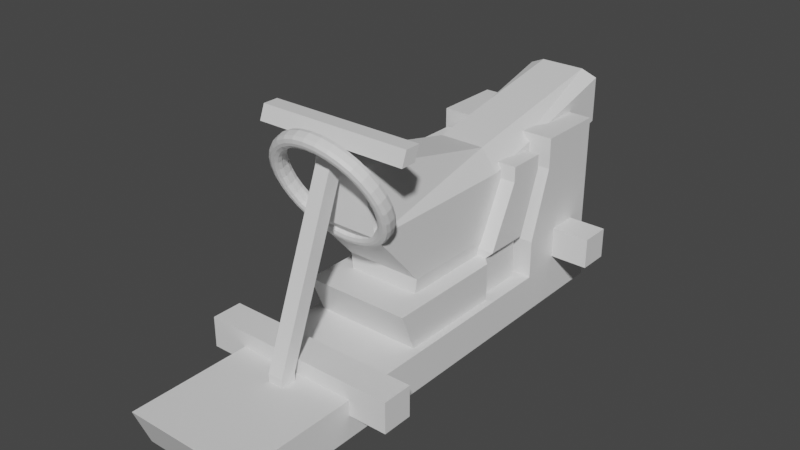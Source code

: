 # Source: bike.blend  (saved by Blender 3.5.10; exported with 4.5.12 LTS)
import bpy
from mathutils import Matrix  # noqa: F401  (used for matrix-valued properties, if any)

bpy.ops.wm.read_factory_settings(use_empty=True)
scene = bpy.context.scene
scene.name = 'Scene'

# ---- materials (node trees are filled in below, after node groups)
mat_dev_kart = bpy.data.materials.new('dev_kart')
mat_dev_kart.use_transparent_shadow = False

# ---- node groups
ng_auto_smooth = bpy.data.node_groups.new('Auto Smooth', 'GeometryNodeTree')
_s = ng_auto_smooth.interface.new_socket(name='Geometry', in_out='OUTPUT', socket_type='NodeSocketGeometry')
_s = ng_auto_smooth.interface.new_socket(name='Geometry', in_out='INPUT', socket_type='NodeSocketGeometry')
_s = ng_auto_smooth.interface.new_socket(name='Angle', in_out='INPUT', socket_type='NodeSocketFloat')
_s.subtype = 'ANGLE'
_s.min_value = 0.0
_s.max_value = 3.142
ng_auto_smooth.is_modifier = True
_N = ng_auto_smooth.nodes; _L = ng_auto_smooth.links
n0 = _N.new('NodeGroupOutput'); n0.name = 'Group Output'; n0.location = (480, -100)
n1 = _N.new('NodeGroupInput'); n1.name = 'Group Input'; n1.location = (-420, -300)
n2 = _N.new('NodeGroupInput'); n2.name = 'Group Input.001'; n2.location = (-60, -100)
n3 = _N.new('GeometryNodeSetShadeSmooth'); n3.name = 'Set Shade Smooth'; n3.location = (120, -100)
n3.domain = 'EDGE'
n4 = _N.new('GeometryNodeSetShadeSmooth'); n4.name = 'Set Shade Smooth.001'; n4.location = (300, -100)
n5 = _N.new('GeometryNodeInputMeshEdgeAngle'); n5.name = 'Edge Angle'; n5.location = (-420, -220)
n6 = _N.new('GeometryNodeInputEdgeSmooth'); n6.name = 'Is Edge Smooth'; n6.location = (-60, -160)
n7 = _N.new('GeometryNodeInputShadeSmooth'); n7.name = 'Is Face Smooth'; n7.location = (-240, -340)
n8 = _N.new('FunctionNodeBooleanMath'); n8.name = 'Boolean Math'; n8.location = (-60, -220)
n9 = _N.new('FunctionNodeCompare'); n9.name = 'Compare'; n9.location = (-240, -180)
n9.operation = 'LESS_EQUAL'
_L.new(n5.outputs[0], n9.inputs[0])
_L.new(n4.outputs[0], n0.inputs[0])
_L.new(n1.outputs[1], n9.inputs[1])
_L.new(n9.outputs[0], n8.inputs[0])
_L.new(n7.outputs[0], n8.inputs[1])
_L.new(n2.outputs[0], n3.inputs[0])
_L.new(n6.outputs[0], n3.inputs[1])
_L.new(n3.outputs[0], n4.inputs[0])
_L.new(n8.outputs[0], n3.inputs[2])
n0.is_active_output = True

# ---- material node trees
mat_dev_kart.use_nodes = True; mat_dev_kart.node_tree.nodes.clear()
_N = mat_dev_kart.node_tree.nodes; _L = mat_dev_kart.node_tree.links
n0 = _N.new('ShaderNodeBsdfPrincipled'); n0.name = 'Principled BSDF'; n0.location = (10, 300)
n0.distribution = 'GGX'
n0.subsurface_method = 'BURLEY'
n0.inputs[3].default_value = 1.45
n0.inputs[27].default_value = (0.0, 0.0, 0.0, 1.0)
n0.inputs[28].default_value = 1.0
n1 = _N.new('ShaderNodeOutputMaterial'); n1.name = 'Material Output'; n1.location = (300, 300)
_L.new(n0.outputs[0], n1.inputs[0])
n1.is_active_output = True

# ---- world
world_world = bpy.data.worlds.new('World'); scene.world = world_world
world_world.use_nodes = True; world_world.node_tree.nodes.clear()
_N = world_world.node_tree.nodes; _L = world_world.node_tree.links
n0 = _N.new('ShaderNodeOutputWorld'); n0.name = 'World Output'; n0.location = (300, 300)
n1 = _N.new('ShaderNodeBackground'); n1.name = 'Background'; n1.location = (10, 300)
n1.inputs[0].default_value = (0.05088, 0.05088, 0.05088, 1.0)
_L.new(n1.outputs[0], n0.inputs[0])
n0.is_active_output = True
world_world.color = (0.05088, 0.05088, 0.05088)
world_world.use_sun_shadow = False
world_world.sun_shadow_jitter_overblur = 0.0

# ---- meshes
me_mesh_kart_hull = bpy.data.meshes.new('mesh_kart_hull')
me_mesh_kart_hull.from_pydata([(-8.0, -41.0, -5.0), (-8.0, -43.0, 0.0), (-8.0, 20.0, -5.0), (-8.0, 20.0, 0.0), (8.0, -41.0, -5.0), (8.0, -43.0, 0.0), (8.0, 20.0, -5.0), (8.0, 20.0, 0.0), (-13.0, -27.0, -2.0), (-13.0, -27.0, 2.0), (-13.0, -23.0, -2.0), (-13.0, -23.0, 2.0), (13.0, -27.0, -2.0), (13.0, -27.0, 2.0), (13.0, -23.0, -2.0), (13.0, -23.0, 2.0), (-13.0, 12.0, 1.0), (-13.0, 12.0, 5.0), (-13.0, 16.0, 1.0), (-13.0, 16.0, 5.0), (13.0, 12.0, 1.0), (13.0, 12.0, 5.0), (13.0, 16.0, 1.0), (13.0, 16.0, 5.0), (-8.0, 19.0, 0.0), (-8.0, 19.0, 5.0), (8.0, 19.0, 0.0), (8.0, 19.0, 5.0), (-8.0, 7.0, 5.0), (-8.0, 7.0, 0.0), (8.0, 7.0, 0.0), (8.0, 7.0, 5.0), (-8.0, 19.0, 14.0), (8.0, 19.0, 14.0), (-8.0, 10.0, 14.0), (8.0, 10.0, 14.0), (-8.0, 19.0, 18.0), (8.0, 19.0, 18.0), (-8.0, 10.0, 18.0), (8.0, 10.0, 18.0), (2.126e-07, -18.08, 12.67), (2.279e-07, -17.28, 12.38), (2.237e-07, -17.74, 12.36), (-1.561, -17.35, 12.52), (-1.443, -18.14, 12.8), (-1.526, -17.8, 12.5), (-3.061, -17.54, 12.93), (-2.831, -18.32, 13.18), (-2.994, -17.99, 12.9), (-4.445, -17.85, 13.6), (-4.11, -18.61, 13.8), (-4.346, -18.3, 13.56), (-5.657, -18.27, 14.5), (-5.231, -19.0, 14.64), (-5.532, -18.71, 14.44), (-6.652, -18.78, 15.6), (-6.15, -19.47, 15.65), (-6.505, -19.21, 15.51), (-7.391, -19.37, 16.86), (-6.834, -20.01, 16.81), (-7.228, -19.78, 16.74), (-7.846, -20.0, 18.22), (-7.255, -20.6, 18.07), (-7.673, -20.4, 18.07), (-8.0, -20.66, 19.63), (-7.397, -21.21, 19.38), (-7.823, -21.05, 19.45), (-7.846, -21.32, 21.05), (-7.255, -21.82, 20.69), (-7.673, -21.69, 20.83), (-7.391, -21.96, 22.41), (-6.834, -22.4, 21.94), (-7.228, -22.31, 22.17), (-6.652, -22.54, 23.66), (-6.15, -22.94, 23.1), (-6.505, -22.88, 23.39), (-5.657, -23.05, 24.76), (-5.231, -23.42, 24.12), (-5.532, -23.38, 24.47), (-4.445, -23.47, 25.66), (-4.11, -23.81, 24.95), (-4.346, -23.8, 25.35), (-3.061, -23.79, 26.33), (-2.831, -24.09, 25.57), (-2.994, -24.1, 26.0), (-1.561, -23.98, 26.74), (-1.443, -24.27, 25.95), (-1.526, -24.29, 26.41), (9.272e-07, -24.04, 26.88), (8.593e-07, -24.33, 26.08), (9.068e-07, -24.35, 26.54), (1.561, -23.98, 26.74), (1.443, -24.27, 25.95), (1.526, -24.29, 26.41), (3.061, -23.79, 26.33), (2.831, -24.09, 25.57), (2.994, -24.1, 26.0), (4.445, -23.47, 25.66), (4.11, -23.81, 24.95), (4.346, -23.8, 25.35), (5.657, -23.05, 24.76), (5.231, -23.42, 24.12), (5.532, -23.38, 24.47), (6.652, -22.54, 23.66), (6.15, -22.94, 23.1), (6.505, -22.88, 23.39), (7.391, -21.96, 22.41), (6.834, -22.4, 21.94), (7.228, -22.31, 22.17), (7.846, -21.32, 21.05), (7.255, -21.82, 20.69), (7.673, -21.69, 20.83), (8.0, -20.66, 19.63), (7.397, -21.21, 19.38), (7.823, -21.05, 19.45), (7.846, -20.0, 18.22), (7.255, -20.6, 18.07), (7.673, -20.4, 18.07), (7.391, -19.37, 16.86), (6.834, -20.01, 16.81), (7.228, -19.78, 16.74), (6.652, -18.78, 15.6), (6.15, -19.47, 15.65), (6.505, -19.21, 15.51), (5.657, -18.27, 14.5), (5.231, -19.0, 14.64), (5.532, -18.71, 14.44), (4.445, -17.85, 13.6), (4.11, -18.61, 13.8), (4.346, -18.3, 13.56), (3.061, -17.54, 12.93), (2.831, -18.32, 13.18), (2.994, -17.99, 12.9), (1.561, -17.35, 12.52), (1.443, -18.14, 12.8), (1.526, -17.8, 12.5), (1.874e-07, -17.96, 13.83), (2.027e-07, -18.25, 13.03), (1.92e-07, -18.27, 13.49), (-1.366, -18.3, 13.15), (-1.249, -18.01, 13.94), (-1.283, -18.32, 13.61), (-2.68, -18.47, 13.51), (-2.449, -18.16, 14.27), (-2.517, -18.48, 13.94), (-3.891, -18.75, 14.1), (-3.556, -18.41, 14.81), (-3.654, -18.74, 14.5), (-4.952, -19.11, 14.89), (-4.525, -18.75, 15.53), (-4.65, -19.08, 15.24), (-5.823, -19.56, 15.85), (-5.321, -19.16, 16.41), (-5.468, -19.5, 16.14), (-6.47, -20.07, 16.95), (-5.913, -19.63, 17.41), (-6.076, -19.98, 17.17), (-6.868, -20.63, 18.14), (-6.277, -20.13, 18.5), (-6.45, -20.5, 18.29), (-7.003, -21.21, 19.38), (-6.4, -20.66, 19.63), (-6.577, -21.05, 19.45), (-6.868, -21.78, 20.62), (-6.277, -21.19, 20.76), (-6.45, -21.59, 20.61), (-6.47, -22.34, 21.81), (-5.913, -21.7, 21.85), (-6.076, -22.11, 21.73), (-5.823, -22.85, 22.9), (-5.321, -22.17, 22.85), (-5.468, -22.59, 22.76), (-4.952, -23.3, 23.87), (-4.525, -22.58, 23.73), (-4.65, -23.01, 23.67), (-3.891, -23.67, 24.65), (-3.556, -22.91, 24.45), (-3.654, -23.36, 24.41), (-2.68, -23.94, 25.24), (-2.449, -23.16, 24.99), (-2.517, -23.61, 24.96), (-1.366, -24.11, 25.6), (-1.249, -23.32, 25.32), (-1.283, -23.77, 25.3), (8.149e-07, -24.17, 25.72), (7.47e-07, -23.37, 25.43), (7.671e-07, -23.83, 25.41), (1.366, -24.11, 25.6), (1.249, -23.32, 25.32), (1.283, -23.77, 25.3), (2.68, -23.94, 25.24), (2.449, -23.16, 24.99), (2.517, -23.61, 24.96), (3.891, -23.67, 24.65), (3.556, -22.91, 24.45), (3.654, -23.36, 24.41), (4.952, -23.3, 23.87), (4.525, -22.58, 23.73), (4.65, -23.01, 23.67), (5.823, -22.85, 22.9), (5.321, -22.17, 22.85), (5.468, -22.59, 22.76), (6.47, -22.34, 21.81), (5.913, -21.7, 21.85), (6.076, -22.11, 21.73), (6.868, -21.78, 20.62), (6.277, -21.19, 20.76), (6.45, -21.59, 20.61), (7.003, -21.21, 19.38), (6.4, -20.66, 19.63), (6.577, -21.05, 19.45), (6.868, -20.63, 18.14), (6.277, -20.13, 18.5), (6.45, -20.5, 18.29), (6.47, -20.07, 16.95), (5.913, -19.63, 17.41), (6.076, -19.98, 17.17), (5.823, -19.56, 15.85), (5.321, -19.16, 16.41), (5.468, -19.5, 16.14), (4.952, -19.11, 14.89), (4.525, -18.75, 15.53), (4.65, -19.08, 15.24), (3.891, -18.75, 14.1), (3.556, -18.41, 14.81), (3.654, -18.74, 14.5), (2.68, -18.47, 13.51), (2.449, -18.16, 14.27), (2.517, -18.48, 13.94), (1.366, -18.3, 13.15), (1.249, -18.01, 13.94), (1.283, -18.32, 13.61), (2.279e-07, -16.56, 12.72), (2.126e-07, -16.27, 13.52), (2.237e-07, -16.25, 13.06), (-1.443, -16.33, 13.65), (-1.561, -16.62, 12.86), (-1.526, -16.31, 13.19), (-2.831, -16.51, 14.03), (-3.061, -16.81, 13.27), (-2.994, -16.5, 13.6), (-4.11, -16.79, 14.65), (-4.445, -17.13, 13.94), (-4.346, -16.8, 14.25), (-5.231, -17.18, 15.48), (-5.657, -17.55, 14.84), (-5.532, -17.22, 15.13), (-6.15, -17.66, 16.5), (-6.652, -18.06, 15.94), (-6.505, -17.72, 16.21), (-6.834, -18.2, 17.66), (-7.391, -18.64, 17.19), (-7.228, -18.29, 17.43), (-7.255, -18.78, 18.91), (-7.846, -19.28, 18.55), (-7.673, -18.91, 18.77), (-7.397, -19.39, 20.22), (-8.0, -19.94, 19.97), (-7.823, -19.55, 20.15), (-7.255, -20.0, 21.53), (-7.846, -20.6, 21.38), (-7.673, -20.2, 21.53), (-6.834, -20.59, 22.79), (-7.391, -21.23, 22.74), (-7.228, -20.82, 22.86), (-6.15, -21.13, 23.95), (-6.652, -21.82, 24.0), (-6.505, -21.39, 24.09), (-5.231, -21.6, 24.96), (-5.657, -22.33, 25.1), (-5.532, -21.89, 25.16), (-4.11, -21.99, 25.8), (-4.445, -22.75, 26.0), (-4.346, -22.3, 26.04), (-2.831, -22.28, 26.42), (-3.061, -23.06, 26.67), (-2.994, -22.61, 26.7), (-1.443, -22.46, 26.8), (-1.561, -23.25, 27.08), (-1.526, -22.8, 27.1), (8.593e-07, -22.52, 26.93), (9.272e-07, -23.32, 27.22), (9.068e-07, -22.86, 27.24), (1.443, -22.46, 26.8), (1.561, -23.25, 27.08), (1.526, -22.8, 27.1), (2.831, -22.28, 26.42), (3.061, -23.06, 26.67), (2.994, -22.61, 26.7), (4.11, -21.99, 25.8), (4.445, -22.75, 26.0), (4.346, -22.3, 26.04), (5.231, -21.6, 24.96), (5.657, -22.33, 25.1), (5.532, -21.89, 25.16), (6.15, -21.13, 23.95), (6.652, -21.82, 24.0), (6.505, -21.39, 24.09), (6.834, -20.59, 22.79), (7.391, -21.23, 22.74), (7.228, -20.82, 22.86), (7.255, -20.0, 21.53), (7.846, -20.6, 21.38), (7.673, -20.2, 21.53), (7.397, -19.39, 20.22), (8.0, -19.94, 19.97), (7.823, -19.55, 20.15), (7.255, -18.78, 18.91), (7.846, -19.28, 18.55), (7.673, -18.91, 18.77), (6.834, -18.2, 17.66), (7.391, -18.64, 17.19), (7.228, -18.29, 17.43), (6.15, -17.66, 16.5), (6.652, -18.06, 15.94), (6.505, -17.72, 16.21), (5.231, -17.18, 15.48), (5.657, -17.55, 14.84), (5.532, -17.22, 15.13), (4.11, -16.79, 14.65), (4.445, -17.13, 13.94), (4.346, -16.8, 14.25), (2.831, -16.51, 14.03), (3.061, -16.81, 13.27), (2.994, -16.5, 13.6), (1.443, -16.33, 13.65), (1.561, -16.62, 12.86), (1.526, -16.31, 13.19), (2.027e-07, -16.43, 13.88), (1.874e-07, -17.23, 14.17), (1.92e-07, -16.77, 14.19), (-1.249, -17.28, 14.28), (-1.366, -16.49, 14.0), (-1.283, -16.83, 14.3), (-2.449, -17.44, 14.61), (-2.68, -16.66, 14.36), (-2.517, -16.99, 14.64), (-3.556, -17.69, 15.15), (-3.891, -16.93, 14.95), (-3.654, -17.24, 15.19), (-4.525, -18.02, 15.87), (-4.952, -17.3, 15.73), (-4.65, -17.59, 15.93), (-5.321, -18.43, 16.75), (-5.823, -17.75, 16.7), (-5.468, -18.01, 16.84), (-5.913, -18.9, 17.75), (-6.47, -18.26, 17.79), (-6.076, -18.49, 17.87), (-6.277, -19.41, 18.84), (-6.868, -18.82, 18.98), (-6.45, -19.01, 18.99), (-6.4, -19.94, 19.97), (-7.003, -19.39, 20.22), (-6.577, -19.55, 20.15), (-6.277, -20.47, 21.1), (-6.868, -19.97, 21.46), (-6.45, -20.1, 21.31), (-5.913, -20.97, 22.19), (-6.47, -20.53, 22.65), (-6.076, -20.62, 22.43), (-5.321, -21.44, 23.19), (-5.823, -21.04, 23.75), (-5.468, -21.1, 23.46), (-4.525, -21.85, 24.07), (-4.952, -21.49, 24.71), (-4.65, -21.52, 24.36), (-3.556, -22.19, 24.79), (-3.891, -21.85, 25.5), (-3.654, -21.86, 25.1), (-2.449, -22.44, 25.33), (-2.68, -22.13, 26.09), (-2.517, -22.12, 25.66), (-1.249, -22.59, 25.66), (-1.366, -22.3, 26.45), (-1.283, -22.28, 25.99), (7.47e-07, -22.64, 25.77), (8.149e-07, -22.35, 26.57), (7.671e-07, -22.33, 26.11), (1.249, -22.59, 25.66), (1.366, -22.3, 26.45), (1.283, -22.28, 25.99), (2.449, -22.44, 25.33), (2.68, -22.13, 26.09), (2.517, -22.12, 25.66), (3.556, -22.19, 24.79), (3.891, -21.85, 25.5), (3.654, -21.86, 25.1), (4.525, -21.85, 24.07), (4.952, -21.49, 24.71), (4.65, -21.52, 24.36), (5.321, -21.44, 23.19), (5.823, -21.04, 23.75), (5.468, -21.1, 23.46), (5.913, -20.97, 22.19), (6.47, -20.53, 22.65), (6.076, -20.62, 22.43), (6.277, -20.47, 21.1), (6.868, -19.97, 21.46), (6.45, -20.1, 21.31), (6.4, -19.94, 19.97), (7.003, -19.39, 20.22), (6.577, -19.55, 20.15), (6.277, -19.41, 18.84), (6.868, -18.82, 18.98), (6.45, -19.01, 18.99), (5.913, -18.9, 17.75), (6.47, -18.26, 17.79), (6.076, -18.49, 17.87), (5.321, -18.43, 16.75), (5.823, -17.75, 16.7), (5.468, -18.01, 16.84), (4.525, -18.02, 15.87), (4.952, -17.3, 15.73), (4.65, -17.59, 15.93), (3.556, -17.69, 15.15), (3.891, -16.93, 14.95), (3.654, -17.24, 15.19), (2.449, -17.44, 14.61), (2.68, -16.66, 14.36), (2.517, -16.99, 14.64), (1.249, -17.28, 14.28), (1.366, -16.49, 14.0), (1.283, -16.83, 14.3), (-7.0, -15.0, 0.0), (-7.0, -17.0, 5.0), (-6.0, 6.0, 0.0), (-6.0, 6.0, 5.0), (7.0, -15.0, 0.0), (7.0, -17.0, 5.0), (6.0, 6.0, 0.0), (6.0, 6.0, 5.0), (-6.0, 0.0, 0.0), (-6.0, 0.0, 5.0), (6.0, 0.0, 0.0), (6.0, 0.0, 5.0), (-7.0, 4.0, 14.0), (-7.0, 9.0, 14.0), (7.0, 9.0, 14.0), (7.0, 4.0, 14.0), (7.0, 6.0, 6.0), (7.0, 0.0, 6.0), (-7.0, 0.0, 6.0), (-7.0, 6.0, 6.0), (-7.0, -1.0, 0.0), (7.0, -1.0, 5.0), (-7.0, -1.0, 5.0), (7.0, -1.0, 0.0), (-7.0, 4.0, 16.0), (-7.0, 9.0, 16.0), (7.0, 9.0, 16.0), (7.0, 4.0, 16.0)], [], [(0, 1, 3, 2), (2, 3, 7, 6), (6, 7, 5, 4), (4, 5, 1, 0), (2, 6, 4, 0), (7, 3, 1, 5), (8, 9, 11, 10), (10, 11, 15, 14), (14, 15, 13, 12), (12, 13, 9, 8), (10, 14, 12, 8), (15, 11, 9, 13), (16, 17, 19, 18), (18, 19, 23, 22), (22, 23, 21, 20), (20, 21, 17, 16), (18, 22, 20, 16), (23, 19, 17, 21), (24, 25, 27, 26), (29, 30, 31, 28), (27, 33, 35, 31), (24, 29, 28, 25), (27, 31, 30, 26), (26, 30, 29, 24), (34, 38, 36, 32), (31, 35, 34, 28), (25, 32, 33, 27), (28, 34, 32, 25), (36, 38, 39, 37), (35, 39, 38, 34), (33, 37, 39, 35), (32, 36, 37, 33), (91, 284, 281, 88), (52, 245, 242, 49), (133, 326, 323, 130), (94, 287, 284, 91), (55, 248, 245, 52), (136, 329, 331, 140), (97, 290, 287, 94), (58, 251, 248, 55), (46, 239, 236, 43), (100, 293, 290, 97), (61, 254, 251, 58), (103, 296, 293, 100), (64, 257, 254, 61), (106, 299, 296, 103), (67, 260, 257, 64), (109, 302, 299, 106), (70, 263, 260, 67), (112, 305, 302, 109), (73, 266, 263, 70), (115, 308, 305, 112), (76, 269, 266, 73), (118, 311, 308, 115), (79, 272, 269, 76), (121, 314, 311, 118), (82, 275, 272, 79), (124, 317, 314, 121), (85, 278, 275, 82), (41, 232, 326, 133), (127, 320, 317, 124), (88, 281, 278, 85), (49, 242, 239, 46), (130, 323, 320, 127), (283, 380, 377, 280), (244, 341, 338, 241), (325, 422, 419, 322), (286, 383, 380, 283), (247, 344, 341, 244), (289, 386, 383, 286), (250, 347, 344, 247), (238, 335, 332, 235), (292, 389, 386, 289), (253, 350, 347, 250), (295, 392, 389, 292), (256, 353, 350, 253), (298, 395, 392, 295), (259, 356, 353, 256), (301, 398, 395, 298), (262, 359, 356, 259), (304, 401, 398, 301), (265, 362, 359, 262), (307, 404, 401, 304), (268, 365, 362, 265), (310, 407, 404, 307), (271, 368, 365, 268), (313, 410, 407, 310), (274, 371, 368, 271), (316, 413, 410, 313), (277, 374, 371, 274), (233, 328, 422, 325), (319, 416, 413, 316), (280, 377, 374, 277), (241, 338, 335, 238), (322, 419, 416, 319), (173, 364, 367, 176), (95, 92, 187, 190), (176, 367, 370, 179), (98, 95, 190, 193), (179, 370, 373, 182), (101, 98, 193, 196), (182, 373, 376, 185), (104, 101, 196, 199), (185, 376, 379, 188), (107, 104, 199, 202), (188, 379, 382, 191), (110, 107, 202, 205), (191, 382, 385, 194), (113, 110, 205, 208), (194, 385, 388, 197), (116, 113, 208, 211), (197, 388, 391, 200), (119, 116, 211, 214), (200, 391, 394, 203), (122, 119, 214, 217), (44, 40, 137, 139), (203, 394, 397, 206), (125, 122, 217, 220), (47, 44, 139, 142), (206, 397, 400, 209), (128, 125, 220, 223), (50, 47, 142, 145), (209, 400, 403, 212), (131, 128, 223, 226), (53, 50, 145, 148), (212, 403, 406, 215), (134, 131, 226, 229), (56, 53, 148, 151), (215, 406, 409, 218), (40, 134, 229, 137), (59, 56, 151, 154), (218, 409, 412, 221), (230, 421, 329, 136), (62, 59, 154, 157), (221, 412, 415, 224), (143, 334, 337, 146), (65, 62, 157, 160), (224, 415, 418, 227), (146, 337, 340, 149), (68, 65, 160, 163), (227, 418, 421, 230), (149, 340, 343, 152), (71, 68, 163, 166), (235, 332, 328, 233), (152, 343, 346, 155), (74, 71, 166, 169), (140, 331, 334, 143), (155, 346, 349, 158), (77, 74, 169, 172), (158, 349, 352, 161), (80, 77, 172, 175), (161, 352, 355, 164), (83, 80, 175, 178), (164, 355, 358, 167), (86, 83, 178, 181), (167, 358, 361, 170), (89, 86, 181, 184), (170, 361, 364, 173), (92, 89, 184, 187), (44, 45, 42, 40), (45, 43, 41, 42), (47, 48, 45, 44), (48, 46, 43, 45), (50, 51, 48, 47), (51, 49, 46, 48), (53, 54, 51, 50), (54, 52, 49, 51), (56, 57, 54, 53), (57, 55, 52, 54), (59, 60, 57, 56), (60, 58, 55, 57), (62, 63, 60, 59), (63, 61, 58, 60), (65, 66, 63, 62), (66, 64, 61, 63), (68, 69, 66, 65), (69, 67, 64, 66), (71, 72, 69, 68), (72, 70, 67, 69), (74, 75, 72, 71), (75, 73, 70, 72), (77, 78, 75, 74), (78, 76, 73, 75), (80, 81, 78, 77), (81, 79, 76, 78), (83, 84, 81, 80), (84, 82, 79, 81), (86, 87, 84, 83), (87, 85, 82, 84), (89, 90, 87, 86), (90, 88, 85, 87), (92, 93, 90, 89), (93, 91, 88, 90), (95, 96, 93, 92), (96, 94, 91, 93), (98, 99, 96, 95), (99, 97, 94, 96), (101, 102, 99, 98), (102, 100, 97, 99), (104, 105, 102, 101), (105, 103, 100, 102), (107, 108, 105, 104), (108, 106, 103, 105), (110, 111, 108, 107), (111, 109, 106, 108), (113, 114, 111, 110), (114, 112, 109, 111), (116, 117, 114, 113), (117, 115, 112, 114), (119, 120, 117, 116), (120, 118, 115, 117), (122, 123, 120, 119), (123, 121, 118, 120), (125, 126, 123, 122), (126, 124, 121, 123), (128, 129, 126, 125), (129, 127, 124, 126), (131, 132, 129, 128), (132, 130, 127, 129), (134, 135, 132, 131), (135, 133, 130, 132), (40, 42, 135, 134), (42, 41, 133, 135), (140, 141, 138, 136), (141, 139, 137, 138), (143, 144, 141, 140), (144, 142, 139, 141), (146, 147, 144, 143), (147, 145, 142, 144), (149, 150, 147, 146), (150, 148, 145, 147), (152, 153, 150, 149), (153, 151, 148, 150), (155, 156, 153, 152), (156, 154, 151, 153), (158, 159, 156, 155), (159, 157, 154, 156), (161, 162, 159, 158), (162, 160, 157, 159), (164, 165, 162, 161), (165, 163, 160, 162), (167, 168, 165, 164), (168, 166, 163, 165), (170, 171, 168, 167), (171, 169, 166, 168), (173, 174, 171, 170), (174, 172, 169, 171), (176, 177, 174, 173), (177, 175, 172, 174), (179, 180, 177, 176), (180, 178, 175, 177), (182, 183, 180, 179), (183, 181, 178, 180), (185, 186, 183, 182), (186, 184, 181, 183), (188, 189, 186, 185), (189, 187, 184, 186), (191, 192, 189, 188), (192, 190, 187, 189), (194, 195, 192, 191), (195, 193, 190, 192), (197, 198, 195, 194), (198, 196, 193, 195), (200, 201, 198, 197), (201, 199, 196, 198), (203, 204, 201, 200), (204, 202, 199, 201), (206, 207, 204, 203), (207, 205, 202, 204), (209, 210, 207, 206), (210, 208, 205, 207), (212, 213, 210, 209), (213, 211, 208, 210), (215, 216, 213, 212), (216, 214, 211, 213), (218, 219, 216, 215), (219, 217, 214, 216), (221, 222, 219, 218), (222, 220, 217, 219), (224, 225, 222, 221), (225, 223, 220, 222), (227, 228, 225, 224), (228, 226, 223, 225), (230, 231, 228, 227), (231, 229, 226, 228), (136, 138, 231, 230), (138, 137, 229, 231), (236, 237, 234, 232), (237, 235, 233, 234), (239, 240, 237, 236), (240, 238, 235, 237), (242, 243, 240, 239), (243, 241, 238, 240), (245, 246, 243, 242), (246, 244, 241, 243), (248, 249, 246, 245), (249, 247, 244, 246), (251, 252, 249, 248), (252, 250, 247, 249), (254, 255, 252, 251), (255, 253, 250, 252), (257, 258, 255, 254), (258, 256, 253, 255), (260, 261, 258, 257), (261, 259, 256, 258), (263, 264, 261, 260), (264, 262, 259, 261), (266, 267, 264, 263), (267, 265, 262, 264), (269, 270, 267, 266), (270, 268, 265, 267), (272, 273, 270, 269), (273, 271, 268, 270), (275, 276, 273, 272), (276, 274, 271, 273), (278, 279, 276, 275), (279, 277, 274, 276), (281, 282, 279, 278), (282, 280, 277, 279), (284, 285, 282, 281), (285, 283, 280, 282), (287, 288, 285, 284), (288, 286, 283, 285), (290, 291, 288, 287), (291, 289, 286, 288), (293, 294, 291, 290), (294, 292, 289, 291), (296, 297, 294, 293), (297, 295, 292, 294), (299, 300, 297, 296), (300, 298, 295, 297), (302, 303, 300, 299), (303, 301, 298, 300), (305, 306, 303, 302), (306, 304, 301, 303), (308, 309, 306, 305), (309, 307, 304, 306), (311, 312, 309, 308), (312, 310, 307, 309), (314, 315, 312, 311), (315, 313, 310, 312), (317, 318, 315, 314), (318, 316, 313, 315), (320, 321, 318, 317), (321, 319, 316, 318), (323, 324, 321, 320), (324, 322, 319, 321), (326, 327, 324, 323), (327, 325, 322, 324), (232, 234, 327, 326), (234, 233, 325, 327), (332, 333, 330, 328), (333, 331, 329, 330), (335, 336, 333, 332), (336, 334, 331, 333), (338, 339, 336, 335), (339, 337, 334, 336), (341, 342, 339, 338), (342, 340, 337, 339), (344, 345, 342, 341), (345, 343, 340, 342), (347, 348, 345, 344), (348, 346, 343, 345), (350, 351, 348, 347), (351, 349, 346, 348), (353, 354, 351, 350), (354, 352, 349, 351), (356, 357, 354, 353), (357, 355, 352, 354), (359, 360, 357, 356), (360, 358, 355, 357), (362, 363, 360, 359), (363, 361, 358, 360), (365, 366, 363, 362), (366, 364, 361, 363), (368, 369, 366, 365), (369, 367, 364, 366), (371, 372, 369, 368), (372, 370, 367, 369), (374, 375, 372, 371), (375, 373, 370, 372), (377, 378, 375, 374), (378, 376, 373, 375), (380, 381, 378, 377), (381, 379, 376, 378), (383, 384, 381, 380), (384, 382, 379, 381), (386, 387, 384, 383), (387, 385, 382, 384), (389, 390, 387, 386), (390, 388, 385, 387), (392, 393, 390, 389), (393, 391, 388, 390), (395, 396, 393, 392), (396, 394, 391, 393), (398, 399, 396, 395), (399, 397, 394, 396), (401, 402, 399, 398), (402, 400, 397, 399), (404, 405, 402, 401), (405, 403, 400, 402), (407, 408, 405, 404), (408, 406, 403, 405), (410, 411, 408, 407), (411, 409, 406, 408), (413, 414, 411, 410), (414, 412, 409, 411), (416, 417, 414, 413), (417, 415, 412, 414), (419, 420, 417, 416), (420, 418, 415, 417), (422, 423, 420, 419), (423, 421, 418, 420), (328, 330, 423, 422), (330, 329, 421, 423), (43, 236, 232, 41), (432, 433, 427, 426), (426, 427, 431, 430), (447, 445, 429, 428), (428, 429, 425, 424), (444, 447, 428, 424), (445, 446, 425, 429), (441, 440, 438, 439), (426, 430, 434, 432), (430, 431, 435, 434), (444, 446, 433, 432), (436, 439, 451, 448), (443, 442, 436, 437), (440, 443, 437, 438), (442, 441, 439, 436), (433, 435, 441, 442), (431, 427, 443, 440), (427, 433, 442, 443), (435, 431, 440, 441), (424, 425, 446, 444), (435, 433, 446, 445), (432, 434, 447, 444), (434, 435, 445, 447), (450, 449, 448, 451), (438, 437, 449, 450), (439, 438, 450, 451), (437, 436, 448, 449)])
_uv = me_mesh_kart_hull.uv_layers.new(name='UVMap')
_uv.uv.foreach_set('vector', [-0.1808, 0.3636, -0.2125, 0.443, 0.7875, 0.443, 0.7875, 0.3636, 0.373, 0.3636, 0.373, 0.443, 0.627, 0.443, 0.627, 0.3636, 0.7875, 0.3636, 0.7875, 0.443, -0.2125, 0.443, -0.1808, 0.3636, 0.627, 0.3636, 0.627, 0.443, 0.373, 0.443, 0.373, 0.3636, 0.373, 0.7875, 0.627, 0.7875, 0.627, -0.1808, 0.373, -0.1808, 0.627, 0.7875, 0.373, 0.7875, 0.373, -0.2125, 0.627, -0.2125, 0.04142, 0.4112, 0.04142, 0.4747, 0.1049, 0.4747, 0.1049, 0.4112, 0.2937, 0.4112, 0.2937, 0.4747, 0.7063, 0.4747, 0.7063, 0.4112, 0.1049, 0.4112, 0.1049, 0.4747, 0.04142, 0.4747, 0.04142, 0.4112, 0.7063, 0.4112, 0.7063, 0.4747, 0.2937, 0.4747, 0.2937, 0.4112, 0.2937, 0.1049, 0.7063, 0.1049, 0.7063, 0.04142, 0.2937, 0.04142, 0.7063, 0.1049, 0.2937, 0.1049, 0.2937, 0.04142, 0.7063, 0.04142, 0.6605, 0.4112, 0.6605, 0.4747, 0.724, 0.4747, 0.724, 0.4112, 0.2937, 0.4112, 0.2937, 0.4747, 0.7063, 0.4747, 0.7063, 0.4112, 0.724, 0.4112, 0.724, 0.4747, 0.6605, 0.4747, 0.6605, 0.4112, 0.7063, 0.4112, 0.7063, 0.4747, 0.2937, 0.4747, 0.2937, 0.4112, 0.2937, 0.724, 0.7063, 0.724, 0.7063, 0.6605, 0.2937, 0.6605, 0.7063, 0.724, 0.2937, 0.724, 0.2937, 0.6605, 0.7063, 0.6605, 0.373, 0.443, 0.373, 0.5223, 0.627, 0.5223, 0.627, 0.443, 0.373, 0.443, 0.627, 0.443, 0.627, 0.5223, 0.373, 0.5223, 0.7716, 0.5223, 0.7716, 0.6652, 0.6287, 0.6652, 0.5811, 0.5223, 0.7716, 0.443, 0.5811, 0.443, 0.5811, 0.5223, 0.7716, 0.5223, 0.7716, 0.5223, 0.5811, 0.5223, 0.5811, 0.443, 0.7716, 0.443, 0.627, 0.7716, 0.627, 0.5811, 0.373, 0.5811, 0.373, 0.7716, 0.6287, 0.6652, 0.6287, 0.7287, 0.7716, 0.7287, 0.7716, 0.6652, 0.627, 0.5223, 0.627, 0.6652, 0.373, 0.6652, 0.373, 0.5223, 0.373, 0.5223, 0.373, 0.6652, 0.627, 0.6652, 0.627, 0.5223, 0.5811, 0.5223, 0.6287, 0.6652, 0.7716, 0.6652, 0.7716, 0.5223, 0.373, 0.7716, 0.373, 0.6287, 0.627, 0.6287, 0.627, 0.7716, 0.627, 0.6652, 0.627, 0.7287, 0.373, 0.7287, 0.373, 0.6652, 0.7716, 0.6652, 0.7716, 0.7287, 0.6287, 0.7287, 0.6287, 0.6652, 0.373, 0.6652, 0.373, 0.7287, 0.627, 0.7287, 0.627, 0.6652, 1.28, 0.3, 1.28, 0.7, 0.5, 0.7, 0.5, 0.3, -2.328, 0.3, -2.328, 0.7, -1.722, 0.7, -1.722, 0.3, 1.28, 0.3, 1.28, 0.7, 2.031, 0.7, 2.031, 0.3, 2.031, 0.3, 2.031, 0.7, 1.28, 0.7, 1.28, 0.3, 2.722, 0.3, 2.722, 0.7, 3.328, 0.7, 3.328, 0.3, 0.5, 0.3, 0.5, 0.7, -0.1243, 0.7, -0.1243, 0.3, 2.722, 0.3, 2.722, 0.7, 2.031, 0.7, 2.031, 0.3, 2.031, 0.3, 2.031, 0.7, 2.722, 0.7, 2.722, 0.3, -1.031, 0.3, -1.031, 0.7, -0.2804, 0.7, -0.2804, 0.3, 3.328, 0.3, 3.328, 0.7, 2.722, 0.7, 2.722, 0.3, 1.28, 0.3, 1.28, 0.7, 2.031, 0.7, 2.031, 0.3, -1.722, 0.3, -1.722, 0.7, -2.328, 0.7, -2.328, 0.3, 0.5, 0.3, 0.5, 0.7, 1.28, 0.7, 1.28, 0.3, -1.031, 0.3, -1.031, 0.7, -1.722, 0.7, -1.722, 0.3, -0.2804, 0.3, -0.2804, 0.7, 0.5, 0.7, 0.5, 0.3, -0.2804, 0.3, -0.2804, 0.7, -1.031, 0.7, -1.031, 0.3, -1.031, 0.3, -1.031, 0.7, -0.2804, 0.7, -0.2804, 0.3, 0.5, 0.3, 0.5, 0.7, -0.2804, 0.7, -0.2804, 0.3, -1.722, 0.3, -1.722, 0.7, -1.031, 0.7, -1.031, 0.3, 1.28, 0.3, 1.28, 0.7, 0.5, 0.7, 0.5, 0.3, -2.328, 0.3, -2.328, 0.7, -1.722, 0.7, -1.722, 0.3, 2.031, 0.3, 2.031, 0.7, 1.28, 0.7, 1.28, 0.3, -1.722, 0.3, -1.722, 0.7, -2.328, 0.7, -2.328, 0.3, 2.722, 0.3, 2.722, 0.7, 2.031, 0.7, 2.031, 0.3, -1.031, 0.3, -1.031, 0.7, -1.722, 0.7, -1.722, 0.3, 3.328, 0.3, 3.328, 0.7, 2.722, 0.7, 2.722, 0.3, -0.2804, 0.3, -0.2804, 0.7, -1.031, 0.7, -1.031, 0.3, 0.5, 0.3, 0.5, 0.7, 1.28, 0.7, 1.28, 0.3, 2.722, 0.3, 2.722, 0.7, 3.328, 0.7, 3.328, 0.3, 0.5, 0.3, 0.5, 0.7, -0.2804, 0.7, -0.2804, 0.3, -1.722, 0.3, -1.722, 0.7, -1.031, 0.7, -1.031, 0.3, 2.031, 0.3, 2.031, 0.7, 2.722, 0.7, 2.722, 0.3, 1.222, -3.127, 1.183, -2.934, 0.5, -3.001, 0.5, -3.199, -2.115, 3.115, -1.976, 2.976, -1.445, 3.411, -1.555, 3.575, 1.222, 4.127, 1.183, 3.934, 1.84, 3.735, 1.915, 3.917, 1.915, -2.917, 1.84, -2.735, 1.183, -2.934, 1.222, -3.127, -2.575, 2.555, -2.411, 2.445, -1.976, 2.976, -2.115, 3.115, 2.555, -2.575, 2.445, -2.411, 1.84, -2.735, 1.915, -2.917, -2.917, 1.915, -2.735, 1.84, -2.411, 2.445, -2.575, 2.555, -0.9154, 3.917, -0.8399, 3.735, -0.1831, 3.934, -0.2216, 4.127, 3.115, -2.115, 2.976, -1.976, 2.445, -2.411, 2.555, -2.575, -3.127, 1.222, -2.934, 1.183, -2.735, 1.84, -2.917, 1.915, 3.575, -1.555, 3.411, -1.445, 2.976, -1.976, 3.115, -2.115, -3.199, 0.5, -3.001, 0.5, -2.934, 1.183, -3.127, 1.222, 3.917, -0.9154, 3.735, -0.8399, 3.411, -1.445, 3.575, -1.555, -3.127, -0.2216, -2.934, -0.1831, -3.001, 0.5, -3.199, 0.5, 4.127, -0.2216, 3.934, -0.1831, 3.735, -0.8399, 3.917, -0.9154, -2.917, -0.9154, -2.735, -0.8399, -2.934, -0.1831, -3.127, -0.2216, 4.199, 0.5, 4.001, 0.5, 3.934, -0.1831, 4.127, -0.2216, -2.575, -1.555, -2.411, -1.445, -2.735, -0.8399, -2.917, -0.9154, 4.127, 1.222, 3.934, 1.183, 4.001, 0.5, 4.199, 0.5, -2.115, -2.115, -1.976, -1.976, -2.411, -1.445, -2.575, -1.555, 3.917, 1.915, 3.735, 1.84, 3.934, 1.183, 4.127, 1.222, -1.555, -2.575, -1.445, -2.411, -1.976, -1.976, -2.115, -2.115, 3.575, 2.555, 3.411, 2.445, 3.735, 1.84, 3.917, 1.915, -0.9154, -2.917, -0.8399, -2.735, -1.445, -2.411, -1.555, -2.575, 3.115, 3.115, 2.976, 2.976, 3.411, 2.445, 3.575, 2.555, -0.2216, -3.127, -0.1831, -2.934, -0.8399, -2.735, -0.9154, -2.917, 0.5, 4.199, 0.5, 4.001, 1.183, 3.934, 1.222, 4.127, 2.555, 3.575, 2.445, 3.411, 2.976, 2.976, 3.115, 3.115, 0.5, -3.199, 0.5, -3.001, -0.1831, -2.934, -0.2216, -3.127, -1.555, 3.575, -1.445, 3.411, -0.8399, 3.735, -0.9154, 3.917, 1.915, 3.917, 1.84, 3.735, 2.445, 3.411, 2.555, 3.575, -1.763, 0.3, -1.763, 0.7, -1.278, 0.7, -1.278, 0.3, 1.915, -2.917, 1.222, -3.127, 1.183, -2.934, 1.84, -2.735, -1.278, 0.3, -1.278, 0.7, -0.7246, 0.7, -0.7246, 0.3, 2.555, -2.575, 1.915, -2.917, 1.84, -2.735, 2.445, -2.411, -0.7246, 0.3, -0.7246, 0.7, -0.1243, 0.7, -0.1243, 0.3, 3.115, -2.115, 2.555, -2.575, 2.445, -2.411, 2.976, -1.976, -0.1243, 0.3, -0.1243, 0.7, 0.5, 0.7, 0.5, 0.3, 3.575, -1.555, 3.115, -2.115, 2.976, -1.976, 3.411, -1.445, 0.5, 0.3, 0.5, 0.7, 1.124, 0.7, 1.124, 0.3, 3.917, -0.9154, 3.575, -1.555, 3.411, -1.445, 3.735, -0.8399, 1.124, 0.3, 1.124, 0.7, 1.725, 0.7, 1.725, 0.3, 4.127, -0.2216, 3.917, -0.9154, 3.735, -0.8399, 3.934, -0.1831, 1.725, 0.3, 1.725, 0.7, 2.278, 0.7, 2.278, 0.3, 4.199, 0.5, 4.127, -0.2216, 3.934, -0.1831, 4.001, 0.5, 2.278, 0.3, 2.278, 0.7, 2.763, 0.7, 2.763, 0.3, 4.127, 1.222, 4.199, 0.5, 4.001, 0.5, 3.934, 1.183, -1.763, 0.3, -1.763, 0.7, -1.278, 0.7, -1.278, 0.3, 3.917, 1.915, 4.127, 1.222, 3.934, 1.183, 3.735, 1.84, -1.278, 0.3, -1.278, 0.7, -0.7246, 0.7, -0.7246, 0.3, 3.575, 2.555, 3.917, 1.915, 3.735, 1.84, 3.411, 2.445, -0.2216, 4.127, 0.5, 4.199, 0.5, 4.001, -0.1831, 3.934, -0.7246, 0.3, -0.7246, 0.7, -0.1243, 0.7, -0.1243, 0.3, 3.115, 3.115, 3.575, 2.555, 3.411, 2.445, 2.976, 2.976, -0.9154, 3.917, -0.2216, 4.127, -0.1831, 3.934, -0.8399, 3.735, -0.1243, 0.3, -0.1243, 0.7, 0.5, 0.7, 0.5, 0.3, 2.555, 3.575, 3.115, 3.115, 2.976, 2.976, 2.445, 3.411, -1.555, 3.575, -0.9154, 3.917, -0.8399, 3.735, -1.445, 3.411, 0.5, 0.3, 0.5, 0.7, 1.124, 0.7, 1.124, 0.3, 1.915, 3.917, 2.555, 3.575, 2.445, 3.411, 1.84, 3.735, -2.115, 3.115, -1.555, 3.575, -1.445, 3.411, -1.976, 2.976, 1.124, 0.3, 1.124, 0.7, 1.725, 0.7, 1.725, 0.3, 1.222, 4.127, 1.915, 3.917, 1.84, 3.735, 1.183, 3.934, -2.575, 2.555, -2.115, 3.115, -1.976, 2.976, -2.411, 2.445, 1.725, 0.3, 1.725, 0.7, 2.278, 0.7, 2.278, 0.3, 0.5, 4.199, 1.222, 4.127, 1.183, 3.934, 0.5, 4.001, -2.917, 1.915, -2.575, 2.555, -2.411, 2.445, -2.735, 1.84, 2.278, 0.3, 2.278, 0.7, 2.763, 0.7, 2.763, 0.3, 1.124, 0.3, 1.124, 0.7, 0.5, 0.7, 0.5, 0.3, -3.127, 1.222, -2.917, 1.915, -2.735, 1.84, -2.934, 1.183, 2.763, 0.3, 2.763, 0.7, 2.278, 0.7, 2.278, 0.3, -0.7246, 0.3, -0.7246, 0.7, -1.278, 0.7, -1.278, 0.3, -3.199, 0.5, -3.127, 1.222, -2.934, 1.183, -3.001, 0.5, 2.278, 0.3, 2.278, 0.7, 1.725, 0.7, 1.725, 0.3, -1.278, 0.3, -1.278, 0.7, -1.763, 0.7, -1.763, 0.3, -3.127, -0.2216, -3.199, 0.5, -3.001, 0.5, -2.934, -0.1831, 1.725, 0.3, 1.725, 0.7, 1.124, 0.7, 1.124, 0.3, 2.763, 0.3, 2.763, 0.7, 2.278, 0.7, 2.278, 0.3, -2.917, -0.9154, -3.127, -0.2216, -2.934, -0.1831, -2.735, -0.8399, -0.2216, 4.127, -0.1831, 3.934, 0.5, 4.001, 0.5, 4.199, 2.278, 0.3, 2.278, 0.7, 1.725, 0.7, 1.725, 0.3, -2.575, -1.555, -2.917, -0.9154, -2.735, -0.8399, -2.411, -1.445, -0.1243, 0.3, -0.1243, 0.7, -0.7246, 0.7, -0.7246, 0.3, 1.725, 0.3, 1.725, 0.7, 1.124, 0.7, 1.124, 0.3, -2.115, -2.115, -2.575, -1.555, -2.411, -1.445, -1.976, -1.976, 1.124, 0.3, 1.124, 0.7, 0.5, 0.7, 0.5, 0.3, -1.555, -2.575, -2.115, -2.115, -1.976, -1.976, -1.445, -2.411, 0.5, 0.3, 0.5, 0.7, -0.1243, 0.7, -0.1243, 0.3, -0.9154, -2.917, -1.555, -2.575, -1.445, -2.411, -0.8399, -2.735, -0.1243, 0.3, -0.1243, 0.7, -0.7246, 0.7, -0.7246, 0.3, -0.2216, -3.127, -0.9154, -2.917, -0.8399, -2.735, -0.1831, -2.934, -0.7246, 0.3, -0.7246, 0.7, -1.278, 0.7, -1.278, 0.3, 0.5, -3.199, -0.2216, -3.127, -0.1831, -2.934, 0.5, -3.001, -1.278, 0.3, -1.278, 0.7, -1.763, 0.7, -1.763, 0.3, 1.222, -3.127, 0.5, -3.199, 0.5, -3.001, 1.183, -2.934, -0.2216, 4.127, -0.2631, 4.337, 0.5, 4.412, 0.5, 4.199, -0.2631, 0.08787, -0.2804, 0.3, 0.5, 0.3, 0.5, 0.08787, -0.9154, 3.917, -0.9969, 4.114, -0.2631, 4.337, -0.2216, 4.127, -0.9969, 0.08787, -1.031, 0.3, -0.2804, 0.3, -0.2631, 0.08787, -1.555, 3.575, -1.673, 3.752, -0.9969, 4.114, -0.9154, 3.917, -1.673, 0.08787, -1.722, 0.3, -1.031, 0.3, -0.9969, 0.08787, -2.115, 3.115, -2.266, 3.266, -1.673, 3.752, -1.555, 3.575, -2.266, 0.08787, -2.328, 0.3, -1.722, 0.3, -1.673, 0.08787, -2.575, 2.555, -2.752, 2.673, -2.266, 3.266, -2.115, 3.115, 2.673, 0.08787, 2.722, 0.3, 3.328, 0.3, 3.266, 0.08787, -2.917, 1.915, -3.114, 1.997, -2.752, 2.673, -2.575, 2.555, 1.997, 0.08787, 2.031, 0.3, 2.722, 0.3, 2.673, 0.08787, -3.127, 1.222, -3.337, 1.263, -3.114, 1.997, -2.917, 1.915, 1.263, 0.08787, 1.28, 0.3, 2.031, 0.3, 1.997, 0.08787, -3.199, 0.5, -3.412, 0.5, -3.337, 1.263, -3.127, 1.222, 0.5, 0.08787, 0.5, 0.3, 1.28, 0.3, 1.263, 0.08787, -3.127, -0.2216, -3.337, -0.2631, -3.412, 0.5, -3.199, 0.5, -0.2631, 0.08787, -0.2804, 0.3, 0.5, 0.3, 0.5, 0.08787, -2.917, -0.9154, -3.114, -0.9969, -3.337, -0.2631, -3.127, -0.2216, -0.9969, 0.08787, -1.031, 0.3, -0.2804, 0.3, -0.2631, 0.08787, -2.575, -1.555, -2.752, -1.673, -3.114, -0.9969, -2.917, -0.9154, -1.673, 0.08787, -1.722, 0.3, -1.031, 0.3, -0.9969, 0.08787, -2.115, -2.115, -2.266, -2.266, -2.752, -1.673, -2.575, -1.555, -2.266, 0.08787, -2.328, 0.3, -1.722, 0.3, -1.673, 0.08787, -1.555, -2.575, -1.673, -2.752, -2.266, -2.266, -2.115, -2.115, -1.673, 0.08787, -1.722, 0.3, -2.328, 0.3, -2.266, 0.08787, -0.9154, -2.917, -0.9969, -3.114, -1.673, -2.752, -1.555, -2.575, -0.9969, 0.08787, -1.031, 0.3, -1.722, 0.3, -1.673, 0.08787, -0.2216, -3.127, -0.2631, -3.337, -0.9969, -3.114, -0.9154, -2.917, -0.2631, 0.08787, -0.2804, 0.3, -1.031, 0.3, -0.9969, 0.08787, 0.5, -3.199, 0.5, -3.412, -0.2631, -3.337, -0.2216, -3.127, 0.5, 0.08787, 0.5, 0.3, -0.2804, 0.3, -0.2631, 0.08787, 1.222, -3.127, 1.263, -3.337, 0.5, -3.412, 0.5, -3.199, 1.263, 0.08787, 1.28, 0.3, 0.5, 0.3, 0.5, 0.08787, 1.915, -2.917, 1.997, -3.114, 1.263, -3.337, 1.222, -3.127, 1.997, 0.08787, 2.031, 0.3, 1.28, 0.3, 1.263, 0.08787, 2.555, -2.575, 2.673, -2.752, 1.997, -3.114, 1.915, -2.917, 2.673, 0.08787, 2.722, 0.3, 2.031, 0.3, 1.997, 0.08787, 3.115, -2.115, 3.266, -2.266, 2.673, -2.752, 2.555, -2.575, 3.266, 0.08787, 3.328, 0.3, 2.722, 0.3, 2.673, 0.08787, 3.575, -1.555, 3.752, -1.673, 3.266, -2.266, 3.115, -2.115, -1.673, 0.08787, -1.722, 0.3, -2.328, 0.3, -2.266, 0.08787, 3.917, -0.9154, 4.114, -0.9969, 3.752, -1.673, 3.575, -1.555, -0.9969, 0.08787, -1.031, 0.3, -1.722, 0.3, -1.673, 0.08787, 4.127, -0.2216, 4.337, -0.2631, 4.114, -0.9969, 3.917, -0.9154, -0.2631, 0.08787, -0.2804, 0.3, -1.031, 0.3, -0.9969, 0.08787, 4.199, 0.5, 4.412, 0.5, 4.337, -0.2631, 4.127, -0.2216, 0.5, 0.08787, 0.5, 0.3, -0.2804, 0.3, -0.2631, 0.08787, 4.127, 1.222, 4.337, 1.263, 4.412, 0.5, 4.199, 0.5, 1.263, 0.08787, 1.28, 0.3, 0.5, 0.3, 0.5, 0.08787, 3.917, 1.915, 4.114, 1.997, 4.337, 1.263, 4.127, 1.222, 1.997, 0.08787, 2.031, 0.3, 1.28, 0.3, 1.263, 0.08787, 3.575, 2.555, 3.752, 2.673, 4.114, 1.997, 3.917, 1.915, 2.673, 0.08787, 2.722, 0.3, 2.031, 0.3, 1.997, 0.08787, 3.115, 3.115, 3.266, 3.266, 3.752, 2.673, 3.575, 2.555, 3.266, 0.08787, 3.328, 0.3, 2.722, 0.3, 2.673, 0.08787, 2.555, 3.575, 2.673, 3.752, 3.266, 3.266, 3.115, 3.115, 2.673, 0.08787, 2.722, 0.3, 3.328, 0.3, 3.266, 0.08787, 1.915, 3.917, 1.997, 4.114, 2.673, 3.752, 2.555, 3.575, 1.997, 0.08787, 2.031, 0.3, 2.722, 0.3, 2.673, 0.08787, 1.222, 4.127, 1.263, 4.337, 1.997, 4.114, 1.915, 3.917, 1.263, 0.08787, 1.28, 0.3, 2.031, 0.3, 1.997, 0.08787, 0.5, 4.199, 0.5, 4.412, 1.263, 4.337, 1.222, 4.127, 0.5, 0.08787, 0.5, 0.3, 1.28, 0.3, 1.263, 0.08787, -0.1243, 0.3, -0.1415, 0.08787, 0.5, 0.08787, 0.5, 0.3, -0.1415, 3.725, -0.1831, 3.934, 0.5, 4.001, 0.5, 3.788, -0.7246, 0.3, -0.7584, 0.08787, -0.1415, 0.08787, -0.1243, 0.3, -0.7584, 3.538, -0.8399, 3.735, -0.1831, 3.934, -0.1415, 3.725, -1.278, 0.3, -1.327, 0.08787, -0.7584, 0.08787, -0.7246, 0.3, -1.327, 3.234, -1.445, 3.411, -0.8399, 3.735, -0.7584, 3.538, -1.763, 0.3, -1.825, 0.08787, -1.327, 0.08787, -1.278, 0.3, -1.825, 2.825, -1.976, 2.976, -1.445, 3.411, -1.327, 3.234, 2.278, 0.3, 2.327, 0.08787, 2.825, 0.08787, 2.763, 0.3, -2.234, 2.327, -2.411, 2.445, -1.976, 2.976, -1.825, 2.825, 1.725, 0.3, 1.758, 0.08787, 2.327, 0.08787, 2.278, 0.3, -2.538, 1.758, -2.735, 1.84, -2.411, 2.445, -2.234, 2.327, 1.124, 0.3, 1.142, 0.08787, 1.758, 0.08787, 1.725, 0.3, -2.725, 1.142, -2.934, 1.183, -2.735, 1.84, -2.538, 1.758, 0.5, 0.3, 0.5, 0.08787, 1.142, 0.08787, 1.124, 0.3, -2.788, 0.5, -3.001, 0.5, -2.934, 1.183, -2.725, 1.142, -0.1243, 0.3, -0.1415, 0.08787, 0.5, 0.08787, 0.5, 0.3, -2.725, -0.1415, -2.934, -0.1831, -3.001, 0.5, -2.788, 0.5, -0.7246, 0.3, -0.7584, 0.08787, -0.1415, 0.08787, -0.1243, 0.3, -2.538, -0.7584, -2.735, -0.8399, -2.934, -0.1831, -2.725, -0.1415, -1.278, 0.3, -1.327, 0.08787, -0.7584, 0.08787, -0.7246, 0.3, -2.234, -1.327, -2.411, -1.445, -2.735, -0.8399, -2.538, -0.7584, -1.763, 0.3, -1.825, 0.08787, -1.327, 0.08787, -1.278, 0.3, -1.825, -1.825, -1.976, -1.976, -2.411, -1.445, -2.234, -1.327, -1.278, 0.3, -1.327, 0.08787, -1.825, 0.08787, -1.763, 0.3, -1.327, -2.234, -1.445, -2.411, -1.976, -1.976, -1.825, -1.825, -0.7246, 0.3, -0.7584, 0.08787, -1.327, 0.08787, -1.278, 0.3, -0.7584, -2.538, -0.8399, -2.735, -1.445, -2.411, -1.327, -2.234, -0.1243, 0.3, -0.1415, 0.08787, -0.7584, 0.08787, -0.7246, 0.3, -0.1415, -2.725, -0.1831, -2.934, -0.8399, -2.735, -0.7584, -2.538, 0.5, 0.3, 0.5, 0.08787, -0.1415, 0.08787, -0.1243, 0.3, 0.5, -2.788, 0.5, -3.001, -0.1831, -2.934, -0.1415, -2.725, 1.124, 0.3, 1.142, 0.08787, 0.5, 0.08787, 0.5, 0.3, 1.142, -2.725, 1.183, -2.934, 0.5, -3.001, 0.5, -2.788, 1.725, 0.3, 1.758, 0.08787, 1.142, 0.08787, 1.124, 0.3, 1.758, -2.538, 1.84, -2.735, 1.183, -2.934, 1.142, -2.725, 2.278, 0.3, 2.327, 0.08787, 1.758, 0.08787, 1.725, 0.3, 2.327, -2.234, 2.445, -2.411, 1.84, -2.735, 1.758, -2.538, 2.763, 0.3, 2.825, 0.08787, 2.327, 0.08787, 2.278, 0.3, 2.825, -1.825, 2.976, -1.976, 2.445, -2.411, 2.327, -2.234, -1.278, 0.3, -1.327, 0.08787, -1.825, 0.08787, -1.763, 0.3, 3.234, -1.327, 3.411, -1.445, 2.976, -1.976, 2.825, -1.825, -0.7246, 0.3, -0.7584, 0.08787, -1.327, 0.08787, -1.278, 0.3, 3.538, -0.7584, 3.735, -0.8399, 3.411, -1.445, 3.234, -1.327, -0.1243, 0.3, -0.1415, 0.08787, -0.7584, 0.08787, -0.7246, 0.3, 3.725, -0.1415, 3.934, -0.1831, 3.735, -0.8399, 3.538, -0.7584, 0.5, 0.3, 0.5, 0.08787, -0.1415, 0.08787, -0.1243, 0.3, 3.788, 0.5, 4.001, 0.5, 3.934, -0.1831, 3.725, -0.1415, 1.124, 0.3, 1.142, 0.08787, 0.5, 0.08787, 0.5, 0.3, 3.725, 1.142, 3.934, 1.183, 4.001, 0.5, 3.788, 0.5, 1.725, 0.3, 1.758, 0.08787, 1.142, 0.08787, 1.124, 0.3, 3.538, 1.758, 3.735, 1.84, 3.934, 1.183, 3.725, 1.142, 2.278, 0.3, 2.327, 0.08787, 1.758, 0.08787, 1.725, 0.3, 3.234, 2.327, 3.411, 2.445, 3.735, 1.84, 3.538, 1.758, 2.763, 0.3, 2.825, 0.08787, 2.327, 0.08787, 2.278, 0.3, 2.825, 2.825, 2.976, 2.976, 3.411, 2.445, 3.234, 2.327, 2.278, 0.3, 2.327, 0.08787, 2.825, 0.08787, 2.763, 0.3, 2.327, 3.234, 2.445, 3.411, 2.976, 2.976, 2.825, 2.825, 1.725, 0.3, 1.758, 0.08787, 2.327, 0.08787, 2.278, 0.3, 1.758, 3.538, 1.84, 3.735, 2.445, 3.411, 2.327, 3.234, 1.124, 0.3, 1.142, 0.08787, 1.758, 0.08787, 1.725, 0.3, 1.142, 3.725, 1.183, 3.934, 1.84, 3.735, 1.758, 3.538, 0.5, 0.3, 0.5, 0.08787, 1.142, 0.08787, 1.124, 0.3, 0.5, 3.788, 0.5, 4.001, 1.183, 3.934, 1.142, 3.725, -0.2804, 0.7, -0.2631, 0.9121, 0.5, 0.9121, 0.5, 0.7, -0.2631, 4.337, -0.2216, 4.127, 0.5, 4.199, 0.5, 4.412, -1.031, 0.7, -0.9969, 0.9121, -0.2631, 0.9121, -0.2804, 0.7, -0.9969, 4.114, -0.9154, 3.917, -0.2216, 4.127, -0.2631, 4.337, -1.722, 0.7, -1.673, 0.9121, -0.9969, 0.9121, -1.031, 0.7, -1.673, 3.752, -1.555, 3.575, -0.9154, 3.917, -0.9969, 4.114, -2.328, 0.7, -2.266, 0.9121, -1.673, 0.9121, -1.722, 0.7, -2.266, 3.266, -2.115, 3.115, -1.555, 3.575, -1.673, 3.752, 2.722, 0.7, 2.673, 0.9121, 3.266, 0.9121, 3.328, 0.7, -2.752, 2.673, -2.575, 2.555, -2.115, 3.115, -2.266, 3.266, 2.031, 0.7, 1.997, 0.9121, 2.673, 0.9121, 2.722, 0.7, -3.114, 1.997, -2.917, 1.915, -2.575, 2.555, -2.752, 2.673, 1.28, 0.7, 1.263, 0.9121, 1.997, 0.9121, 2.031, 0.7, -3.337, 1.263, -3.127, 1.222, -2.917, 1.915, -3.114, 1.997, 0.5, 0.7, 0.5, 0.9121, 1.263, 0.9121, 1.28, 0.7, -3.412, 0.5, -3.199, 0.5, -3.127, 1.222, -3.337, 1.263, -0.2804, 0.7, -0.2631, 0.9121, 0.5, 0.9121, 0.5, 0.7, -3.337, -0.2631, -3.127, -0.2216, -3.199, 0.5, -3.412, 0.5, -1.031, 0.7, -0.9969, 0.9121, -0.2631, 0.9121, -0.2804, 0.7, -3.114, -0.9969, -2.917, -0.9154, -3.127, -0.2216, -3.337, -0.2631, -1.722, 0.7, -1.673, 0.9121, -0.9969, 0.9121, -1.031, 0.7, -2.752, -1.673, -2.575, -1.555, -2.917, -0.9154, -3.114, -0.9969, -2.328, 0.7, -2.266, 0.9121, -1.673, 0.9121, -1.722, 0.7, -2.266, -2.266, -2.115, -2.115, -2.575, -1.555, -2.752, -1.673, -1.722, 0.7, -1.673, 0.9121, -2.266, 0.9121, -2.328, 0.7, -1.673, -2.752, -1.555, -2.575, -2.115, -2.115, -2.266, -2.266, -1.031, 0.7, -0.9969, 0.9121, -1.673, 0.9121, -1.722, 0.7, -0.9969, -3.114, -0.9154, -2.917, -1.555, -2.575, -1.673, -2.752, -0.2804, 0.7, -0.2631, 0.9121, -0.9969, 0.9121, -1.031, 0.7, -0.2631, -3.337, -0.2216, -3.127, -0.9154, -2.917, -0.9969, -3.114, 0.5, 0.7, 0.5, 0.9121, -0.2631, 0.9121, -0.2804, 0.7, 0.5, -3.412, 0.5, -3.199, -0.2216, -3.127, -0.2631, -3.337, 1.28, 0.7, 1.263, 0.9121, 0.5, 0.9121, 0.5, 0.7, 1.263, -3.337, 1.222, -3.127, 0.5, -3.199, 0.5, -3.412, 2.031, 0.7, 1.997, 0.9121, 1.263, 0.9121, 1.28, 0.7, 1.997, -3.114, 1.915, -2.917, 1.222, -3.127, 1.263, -3.337, 2.722, 0.7, 2.673, 0.9121, 1.997, 0.9121, 2.031, 0.7, 2.673, -2.752, 2.555, -2.575, 1.915, -2.917, 1.997, -3.114, 3.328, 0.7, 3.266, 0.9121, 2.673, 0.9121, 2.722, 0.7, 3.266, -2.266, 3.115, -2.115, 2.555, -2.575, 2.673, -2.752, -1.722, 0.7, -1.673, 0.9121, -2.266, 0.9121, -2.328, 0.7, 3.752, -1.673, 3.575, -1.555, 3.115, -2.115, 3.266, -2.266, -1.031, 0.7, -0.9969, 0.9121, -1.673, 0.9121, -1.722, 0.7, 4.114, -0.9969, 3.917, -0.9154, 3.575, -1.555, 3.752, -1.673, -0.2804, 0.7, -0.2631, 0.9121, -0.9969, 0.9121, -1.031, 0.7, 4.337, -0.2631, 4.127, -0.2216, 3.917, -0.9154, 4.114, -0.9969, 0.5, 0.7, 0.5, 0.9121, -0.2631, 0.9121, -0.2804, 0.7, 4.412, 0.5, 4.199, 0.5, 4.127, -0.2216, 4.337, -0.2631, 1.28, 0.7, 1.263, 0.9121, 0.5, 0.9121, 0.5, 0.7, 4.337, 1.263, 4.127, 1.222, 4.199, 0.5, 4.412, 0.5, 2.031, 0.7, 1.997, 0.9121, 1.263, 0.9121, 1.28, 0.7, 4.114, 1.997, 3.917, 1.915, 4.127, 1.222, 4.337, 1.263, 2.722, 0.7, 2.673, 0.9121, 1.997, 0.9121, 2.031, 0.7, 3.752, 2.673, 3.575, 2.555, 3.917, 1.915, 4.114, 1.997, 3.328, 0.7, 3.266, 0.9121, 2.673, 0.9121, 2.722, 0.7, 3.266, 3.266, 3.115, 3.115, 3.575, 2.555, 3.752, 2.673, 2.722, 0.7, 2.673, 0.9121, 3.266, 0.9121, 3.328, 0.7, 2.673, 3.752, 2.555, 3.575, 3.115, 3.115, 3.266, 3.266, 2.031, 0.7, 1.997, 0.9121, 2.673, 0.9121, 2.722, 0.7, 1.997, 4.114, 1.915, 3.917, 2.555, 3.575, 2.673, 3.752, 1.28, 0.7, 1.263, 0.9121, 1.997, 0.9121, 2.031, 0.7, 1.263, 4.337, 1.222, 4.127, 1.915, 3.917, 1.997, 4.114, 0.5, 0.7, 0.5, 0.9121, 1.263, 0.9121, 1.28, 0.7, 0.5, 4.412, 0.5, 4.199, 1.222, 4.127, 1.263, 4.337, -0.1831, 3.934, -0.1415, 3.725, 0.5, 3.788, 0.5, 4.001, -0.1415, 0.9121, -0.1243, 0.7, 0.5, 0.7, 0.5, 0.9121, -0.8399, 3.735, -0.7584, 3.538, -0.1415, 3.725, -0.1831, 3.934, -0.7584, 0.9121, -0.7246, 0.7, -0.1243, 0.7, -0.1415, 0.9121, -1.445, 3.411, -1.327, 3.234, -0.7584, 3.538, -0.8399, 3.735, -1.327, 0.9121, -1.278, 0.7, -0.7246, 0.7, -0.7584, 0.9121, -1.976, 2.976, -1.825, 2.825, -1.327, 3.234, -1.445, 3.411, -1.825, 0.9121, -1.763, 0.7, -1.278, 0.7, -1.327, 0.9121, -2.411, 2.445, -2.234, 2.327, -1.825, 2.825, -1.976, 2.976, 2.327, 0.9121, 2.278, 0.7, 2.763, 0.7, 2.825, 0.9121, -2.735, 1.84, -2.538, 1.758, -2.234, 2.327, -2.411, 2.445, 1.758, 0.9121, 1.725, 0.7, 2.278, 0.7, 2.327, 0.9121, -2.934, 1.183, -2.725, 1.142, -2.538, 1.758, -2.735, 1.84, 1.142, 0.9121, 1.124, 0.7, 1.725, 0.7, 1.758, 0.9121, -3.001, 0.5, -2.788, 0.5, -2.725, 1.142, -2.934, 1.183, 0.5, 0.9121, 0.5, 0.7, 1.124, 0.7, 1.142, 0.9121, -2.934, -0.1831, -2.725, -0.1415, -2.788, 0.5, -3.001, 0.5, -0.1415, 0.9121, -0.1243, 0.7, 0.5, 0.7, 0.5, 0.9121, -2.735, -0.8399, -2.538, -0.7584, -2.725, -0.1415, -2.934, -0.1831, -0.7584, 0.9121, -0.7246, 0.7, -0.1243, 0.7, -0.1415, 0.9121, -2.411, -1.445, -2.234, -1.327, -2.538, -0.7584, -2.735, -0.8399, -1.327, 0.9121, -1.278, 0.7, -0.7246, 0.7, -0.7584, 0.9121, -1.976, -1.976, -1.825, -1.825, -2.234, -1.327, -2.411, -1.445, -1.825, 0.9121, -1.763, 0.7, -1.278, 0.7, -1.327, 0.9121, -1.445, -2.411, -1.327, -2.234, -1.825, -1.825, -1.976, -1.976, -1.327, 0.9121, -1.278, 0.7, -1.763, 0.7, -1.825, 0.9121, -0.8399, -2.735, -0.7584, -2.538, -1.327, -2.234, -1.445, -2.411, -0.7584, 0.9121, -0.7246, 0.7, -1.278, 0.7, -1.327, 0.9121, -0.1831, -2.934, -0.1415, -2.725, -0.7584, -2.538, -0.8399, -2.735, -0.1415, 0.9121, -0.1243, 0.7, -0.7246, 0.7, -0.7584, 0.9121, 0.5, -3.001, 0.5, -2.788, -0.1415, -2.725, -0.1831, -2.934, 0.5, 0.9121, 0.5, 0.7, -0.1243, 0.7, -0.1415, 0.9121, 1.183, -2.934, 1.142, -2.725, 0.5, -2.788, 0.5, -3.001, 1.142, 0.9121, 1.124, 0.7, 0.5, 0.7, 0.5, 0.9121, 1.84, -2.735, 1.758, -2.538, 1.142, -2.725, 1.183, -2.934, 1.758, 0.9121, 1.725, 0.7, 1.124, 0.7, 1.142, 0.9121, 2.445, -2.411, 2.327, -2.234, 1.758, -2.538, 1.84, -2.735, 2.327, 0.9121, 2.278, 0.7, 1.725, 0.7, 1.758, 0.9121, 2.976, -1.976, 2.825, -1.825, 2.327, -2.234, 2.445, -2.411, 2.825, 0.9121, 2.763, 0.7, 2.278, 0.7, 2.327, 0.9121, 3.411, -1.445, 3.234, -1.327, 2.825, -1.825, 2.976, -1.976, -1.327, 0.9121, -1.278, 0.7, -1.763, 0.7, -1.825, 0.9121, 3.735, -0.8399, 3.538, -0.7584, 3.234, -1.327, 3.411, -1.445, -0.7584, 0.9121, -0.7246, 0.7, -1.278, 0.7, -1.327, 0.9121, 3.934, -0.1831, 3.725, -0.1415, 3.538, -0.7584, 3.735, -0.8399, -0.1415, 0.9121, -0.1243, 0.7, -0.7246, 0.7, -0.7584, 0.9121, 4.001, 0.5, 3.788, 0.5, 3.725, -0.1415, 3.934, -0.1831, 0.5, 0.9121, 0.5, 0.7, -0.1243, 0.7, -0.1415, 0.9121, 3.934, 1.183, 3.725, 1.142, 3.788, 0.5, 4.001, 0.5, 1.142, 0.9121, 1.124, 0.7, 0.5, 0.7, 0.5, 0.9121, 3.735, 1.84, 3.538, 1.758, 3.725, 1.142, 3.934, 1.183, 1.758, 0.9121, 1.725, 0.7, 1.124, 0.7, 1.142, 0.9121, 3.411, 2.445, 3.234, 2.327, 3.538, 1.758, 3.735, 1.84, 2.327, 0.9121, 2.278, 0.7, 1.725, 0.7, 1.758, 0.9121, 2.976, 2.976, 2.825, 2.825, 3.234, 2.327, 3.411, 2.445, 2.825, 0.9121, 2.763, 0.7, 2.278, 0.7, 2.327, 0.9121, 2.445, 3.411, 2.327, 3.234, 2.825, 2.825, 2.976, 2.976, 2.327, 0.9121, 2.278, 0.7, 2.763, 0.7, 2.825, 0.9121, 1.84, 3.735, 1.758, 3.538, 2.327, 3.234, 2.445, 3.411, 1.758, 0.9121, 1.725, 0.7, 2.278, 0.7, 2.327, 0.9121, 1.183, 3.934, 1.142, 3.725, 1.758, 3.538, 1.84, 3.735, 1.142, 0.9121, 1.124, 0.7, 1.725, 0.7, 1.758, 0.9121, 0.5, 4.001, 0.5, 3.788, 1.142, 3.725, 1.183, 3.934, 0.5, 0.9121, 0.5, 0.7, 1.124, 0.7, 1.142, 0.9121, -0.2804, 0.3, -0.2804, 0.7, 0.5, 0.7, 0.5, 0.3, -0.009615, -2.731, -0.009615, -0.2308, 2.99, -0.2308, 2.99, -2.731, -2.5, -2.731, -2.5, -0.2308, 3.5, -0.2308, 3.5, -2.731, -0.5096, -2.731, -0.5096, -0.2308, -8.51, -0.2308, -7.51, -2.731, 4.0, -2.731, 4.0, -0.2308, -3.0, -0.2308, -3.0, -2.731, -3.0, -0.5096, 4.0, -0.5096, 4.0, -7.51, -3.0, -7.51, 4.0, -0.5096, -3.0, -0.5096, -3.0, -8.51, 4.0, -8.51, -0.009615, 0.2692, 2.99, 0.2692, 4.49, 4.269, 1.99, 4.269, -2.5, 2.99, 3.5, 2.99, 3.5, -0.009615, -2.5, -0.009615, 2.99, -2.731, 2.99, -0.2308, -0.009615, -0.2308, -0.009615, -2.731, -3.0, -2.731, -3.0, -0.2308, -2.5, -0.2308, -2.5, -2.731, -3.0, 4.269, 4.0, 4.269, 4.0, 5.269, -3.0, 5.269, 2.99, 0.2692, -0.009615, 0.2692, 1.99, 4.269, 4.49, 4.269, 4.0, 0.2692, -3.0, 0.2692, -3.0, 4.269, 4.0, 4.269, -3.0, 0.2692, 4.0, 0.2692, 4.0, 4.269, -3.0, 4.269, -2.5, -0.2308, 3.5, -0.2308, 4.0, 0.2692, -3.0, 0.2692, 3.5, -0.2308, -2.5, -0.2308, -3.0, 0.2692, 4.0, 0.2692, -2.5, 2.99, -2.5, -0.009615, -3.0, -0.009615, -3.0, 2.99, 3.5, -0.009615, 3.5, 2.99, 4.0, 2.99, 4.0, -0.009615, -7.51, -2.731, -8.51, -0.2308, -0.5096, -0.2308, -0.5096, -2.731, 3.5, -0.009615, -2.5, -0.009615, -3.0, -0.5096, 4.0, -0.5096, -2.5, -0.009615, 3.5, -0.009615, 4.0, -0.5096, -3.0, -0.5096, 3.5, -2.731, 3.5, -0.2308, 4.0, -0.2308, 4.0, -2.731, 4.0, 4.49, -3.0, 4.49, -3.0, 1.99, 4.0, 1.99, 4.0, 4.269, -3.0, 4.269, -3.0, 5.269, 4.0, 5.269, 1.99, 4.269, 4.49, 4.269, 4.49, 5.269, 1.99, 5.269, 4.49, 4.269, 1.99, 4.269, 1.99, 5.269, 4.49, 5.269])
me_mesh_kart_hull.materials.append(mat_dev_kart)
me_mesh_kart_hull.use_remesh_fix_poles = True
me_mesh_kart_hull.use_remesh_preserve_attributes = False
me_mesh_kart_hull.update()
me_mesh_bike_hull = bpy.data.meshes.new('mesh_bike_hull')
me_mesh_bike_hull.from_pydata([(1.0, -30.0, -1.0), (1.0, -30.0, 1.0), (1.0, -28.0, -1.0), (1.0, -28.0, 1.0), (1.0, 19.0, -1.0), (1.0, 19.0, 1.0), (1.0, 21.0, -1.0), (1.0, 21.0, 1.0), (10.0, -20.7, 25.18), (10.0, -18.7, 25.18), (1.0, -18.0, 27.0), (1.0, -20.0, 27.0), (1.0, -18.7, 25.18), (1.0, -20.7, 25.18), (10.0, -20.0, 27.0), (10.0, -18.0, 27.0), (0.0, -28.0, -1.0), (0.0, -28.0, 1.0), (0.0, -30.0, -1.0), (0.0, -30.0, 1.0), (0.0, -18.0, 27.0), (0.0, -20.0, 27.0), (0.0, -18.7, 25.18), (0.0, -20.7, 25.18), (0.0, 21.0, -1.0), (0.0, 21.0, 1.0), (0.0, 19.0, -1.0), (0.0, 19.0, 1.0), (5.0, 3.0, 7.0), (4.0, 3.0, -1.0), (0.0, 3.0, -1.0), (0.0, 3.0, 7.0), (5.0, -12.0, 7.0), (4.0, -12.0, -1.0), (0.0, -12.0, -1.0), (0.0, -12.0, 7.0), (5.0, 3.0, 15.0), (5.0, -19.0, 15.0), (0.0, -19.0, 15.0), (5.0, -13.75, 9.0), (0.0, 3.0, 9.0), (5.0, 3.0, 9.0), (0.0, -13.75, 9.0), (5.0, 25.0, 21.0), (0.0, 25.0, 21.0), (0.0, 25.0, 15.0), (5.0, 25.0, 15.0), (3.0, 2.673, 17.91), (0.0, 2.673, 17.91), (3.0, -19.33, 22.91), (0.0, -19.33, 22.91), (3.0, 24.67, 21.91), (0.0, 24.67, 21.91), (-1.0, -30.0, -1.0), (-1.0, -30.0, 1.0), (-1.0, -28.0, -1.0), (-1.0, -28.0, 1.0), (-1.0, 19.0, -1.0), (-1.0, 19.0, 1.0), (-1.0, 21.0, -1.0), (-1.0, 21.0, 1.0), (-10.0, -20.7, 25.18), (-10.0, -18.7, 25.18), (-1.0, -18.0, 27.0), (-1.0, -20.0, 27.0), (-1.0, -18.7, 25.18), (-1.0, -20.7, 25.18), (-10.0, -20.0, 27.0), (-10.0, -18.0, 27.0), (-5.0, 3.0, 7.0), (-4.0, 3.0, -1.0), (-5.0, -12.0, 7.0), (-4.0, -12.0, -1.0), (-5.0, 3.0, 15.0), (-5.0, -19.0, 15.0), (-5.0, -13.75, 9.0), (-5.0, 3.0, 9.0), (-5.0, 25.0, 21.0), (-5.0, 25.0, 15.0), (-3.0, 2.673, 17.91), (-3.0, -19.33, 22.91), (-3.0, 24.67, 21.91)], [], [(16, 17, 3, 2), (2, 3, 1, 0), (16, 2, 0, 18), (12, 10, 15, 9), (24, 25, 7, 6), (6, 7, 5, 4), (24, 6, 4, 26), (10, 11, 14, 15), (11, 13, 8, 14), (23, 13, 11, 21), (8, 9, 15, 14), (19, 1, 13, 23), (1, 3, 12, 13), (3, 17, 22, 12), (12, 22, 20, 10), (13, 12, 9, 8), (10, 20, 21, 11), (0, 1, 19, 18), (7, 25, 27, 5), (4, 5, 28, 29), (41, 40, 45, 46), (5, 27, 31, 28), (26, 4, 29, 30), (33, 32, 35, 34), (29, 28, 32, 33), (30, 29, 33, 34), (43, 44, 52, 51), (42, 39, 37, 38), (39, 41, 36, 37), (32, 28, 41, 39), (35, 32, 39, 42), (28, 31, 40, 41), (46, 45, 44, 43), (37, 36, 47, 49), (36, 41, 46, 43), (47, 48, 50, 49), (48, 47, 51, 52), (38, 37, 49, 50), (36, 43, 51, 47), (16, 55, 56, 17), (55, 53, 54, 56), (16, 18, 53, 55), (65, 62, 68, 63), (24, 59, 60, 25), (59, 57, 58, 60), (24, 26, 57, 59), (63, 68, 67, 64), (64, 67, 61, 66), (23, 21, 64, 66), (61, 67, 68, 62), (19, 23, 66, 54), (54, 66, 65, 56), (56, 65, 22, 17), (65, 63, 20, 22), (66, 61, 62, 65), (63, 64, 21, 20), (53, 18, 19, 54), (60, 58, 27, 25), (57, 70, 69, 58), (76, 78, 45, 40), (58, 69, 31, 27), (26, 30, 70, 57), (72, 34, 35, 71), (70, 72, 71, 69), (30, 34, 72, 70), (77, 81, 52, 44), (42, 38, 74, 75), (75, 74, 73, 76), (71, 75, 76, 69), (35, 42, 75, 71), (69, 76, 40, 31), (78, 77, 44, 45), (74, 80, 79, 73), (73, 77, 78, 76), (79, 80, 50, 48), (48, 52, 81, 79), (38, 50, 80, 74), (73, 79, 81, 77)])
_uv = me_mesh_bike_hull.uv_layers.new(name='UVMap')
_uv.uv.foreach_set('vector', [0.4498, 0.2637, 0.4498, 0.3001, 0.4679, 0.3001, 0.4679, 0.2637, 0.09286, 0.2637, 0.09286, 0.3001, 0.0565, 0.3001, 0.0565, 0.2637, 0.4498, 0.09286, 0.4679, 0.09286, 0.4679, 0.0565, 0.4498, 0.0565, 0.4679, 0.7397, 0.4679, 0.7728, 0.6316, 0.7728, 0.6316, 0.7397, 0.4498, 0.2637, 0.4498, 0.3001, 0.5225, 0.3001, 0.5225, 0.2637, 0.9838, 0.2637, 0.9838, 0.3001, 0.9474, 0.3001, 0.9474, 0.2637, 0.4498, 0.9838, 0.5225, 0.9838, 0.5225, 0.9474, 0.4498, 0.9474, 0.4679, 0.2747, 0.4679, 0.2383, 0.6316, 0.2383, 0.6316, 0.2747, 0.4679, 0.7728, 0.4679, 0.7397, 0.6316, 0.7397, 0.6316, 0.7728, 0.4498, 0.7397, 0.4679, 0.7397, 0.4679, 0.7728, 0.4498, 0.7728, 0.2256, 0.7397, 0.262, 0.7397, 0.2747, 0.7728, 0.2383, 0.7728, 0.4498, 0.3001, 0.4679, 0.3001, 0.4679, 0.7397, 0.4498, 0.7397, 0.0565, 0.3001, 0.09286, 0.3001, 0.262, 0.7397, 0.2256, 0.7397, 0.4679, 0.3001, 0.4498, 0.3001, 0.4498, 0.7397, 0.4679, 0.7397, 0.4679, 0.7397, 0.4498, 0.7397, 0.4498, 0.7728, 0.4679, 0.7728, 0.4679, 0.2256, 0.4679, 0.262, 0.6316, 0.262, 0.6316, 0.2256, 0.4679, 0.2747, 0.4498, 0.2747, 0.4498, 0.2383, 0.4679, 0.2383, 0.4679, 0.2637, 0.4679, 0.3001, 0.4498, 0.3001, 0.4498, 0.2637, 0.5225, 0.9838, 0.4498, 0.9838, 0.4498, 0.9474, 0.5225, 0.9474, 0.9474, 0.2637, 0.9474, 0.3001, 0.6565, 0.4092, 0.6565, 0.2637, 0.5407, 0.6565, 0.4498, 0.6565, 0.4498, 1.056, 0.5407, 1.056, 0.5225, 0.9474, 0.4498, 0.9474, 0.4498, 0.6565, 0.5407, 0.6565, 0.4498, 0.9474, 0.5225, 0.9474, 0.5225, 0.6565, 0.4498, 0.6565, 0.5225, 0.2637, 0.5407, 0.4092, 0.4498, 0.4092, 0.4498, 0.2637, 0.6565, 0.2637, 0.6565, 0.4092, 0.3838, 0.4092, 0.3838, 0.2637, 0.4498, 0.6565, 0.5225, 0.6565, 0.5225, 0.3838, 0.4498, 0.3838, 0.5407, 0.6637, 0.4498, 0.6637, 0.4498, 0.6803, 0.5043, 0.6803, 0.4498, 0.4455, 0.5407, 0.4455, 0.5407, 0.5546, 0.4498, 0.5546, 0.352, 0.4455, 0.6565, 0.4455, 0.6565, 0.5546, 0.2565, 0.5546, 0.3838, 0.4092, 0.6565, 0.4092, 0.6565, 0.4455, 0.352, 0.4455, 0.4498, 0.4092, 0.5407, 0.4092, 0.5407, 0.4455, 0.4498, 0.4455, 0.5407, 0.4092, 0.4498, 0.4092, 0.4498, 0.4455, 0.5407, 0.4455, 0.5407, 0.5546, 0.4498, 0.5546, 0.4498, 0.6637, 0.5407, 0.6637, 0.2565, 0.5546, 0.6565, 0.5546, 0.6505, 0.6076, 0.2505, 0.6985, 0.6565, 0.5546, 0.6565, 0.4455, 1.056, 0.5546, 1.056, 0.6637, 0.5043, 0.6505, 0.4498, 0.6505, 0.4498, 0.2505, 0.5043, 0.2505, 0.4498, 0.6505, 0.5043, 0.6505, 0.5043, 1.051, 0.4498, 1.051, 0.4498, 0.5546, 0.5407, 0.5546, 0.5043, 0.6985, 0.4498, 0.6985, 0.5407, 0.6565, 0.5407, 1.056, 0.5043, 1.051, 0.5043, 0.6505, 0.4498, 0.2637, 0.4679, 0.2637, 0.4679, 0.3001, 0.4498, 0.3001, 0.09286, 0.2637, 0.0565, 0.2637, 0.0565, 0.3001, 0.09286, 0.3001, 0.4498, 0.09286, 0.4498, 0.0565, 0.4679, 0.0565, 0.4679, 0.09286, 0.4679, 0.7397, 0.6316, 0.7397, 0.6316, 0.7728, 0.4679, 0.7728, 0.4498, 0.2637, 0.5225, 0.2637, 0.5225, 0.3001, 0.4498, 0.3001, 0.9838, 0.2637, 0.9474, 0.2637, 0.9474, 0.3001, 0.9838, 0.3001, 0.4498, 0.9838, 0.4498, 0.9474, 0.5225, 0.9474, 0.5225, 0.9838, 0.4679, 0.2747, 0.6316, 0.2747, 0.6316, 0.2383, 0.4679, 0.2383, 0.4679, 0.7728, 0.6316, 0.7728, 0.6316, 0.7397, 0.4679, 0.7397, 0.4498, 0.7397, 0.4498, 0.7728, 0.4679, 0.7728, 0.4679, 0.7397, 0.2256, 0.7397, 0.2383, 0.7728, 0.2747, 0.7728, 0.262, 0.7397, 0.4498, 0.3001, 0.4498, 0.7397, 0.4679, 0.7397, 0.4679, 0.3001, 0.0565, 0.3001, 0.2256, 0.7397, 0.262, 0.7397, 0.09286, 0.3001, 0.4679, 0.3001, 0.4679, 0.7397, 0.4498, 0.7397, 0.4498, 0.3001, 0.4679, 0.7397, 0.4679, 0.7728, 0.4498, 0.7728, 0.4498, 0.7397, 0.4679, 0.2256, 0.6316, 0.2256, 0.6316, 0.262, 0.4679, 0.262, 0.4679, 0.2747, 0.4679, 0.2383, 0.4498, 0.2383, 0.4498, 0.2747, 0.4679, 0.2637, 0.4498, 0.2637, 0.4498, 0.3001, 0.4679, 0.3001, 0.5225, 0.9838, 0.5225, 0.9474, 0.4498, 0.9474, 0.4498, 0.9838, 0.9474, 0.2637, 0.6565, 0.2637, 0.6565, 0.4092, 0.9474, 0.3001, 0.5407, 0.6565, 0.5407, 1.056, 0.4498, 1.056, 0.4498, 0.6565, 0.5225, 0.9474, 0.5407, 0.6565, 0.4498, 0.6565, 0.4498, 0.9474, 0.4498, 0.9474, 0.4498, 0.6565, 0.5225, 0.6565, 0.5225, 0.9474, 0.5225, 0.2637, 0.4498, 0.2637, 0.4498, 0.4092, 0.5407, 0.4092, 0.6565, 0.2637, 0.3838, 0.2637, 0.3838, 0.4092, 0.6565, 0.4092, 0.4498, 0.6565, 0.4498, 0.3838, 0.5225, 0.3838, 0.5225, 0.6565, 0.5407, 0.6637, 0.5043, 0.6803, 0.4498, 0.6803, 0.4498, 0.6637, 0.4498, 0.4455, 0.4498, 0.5546, 0.5407, 0.5546, 0.5407, 0.4455, 0.352, 0.4455, 0.2565, 0.5546, 0.6565, 0.5546, 0.6565, 0.4455, 0.3838, 0.4092, 0.352, 0.4455, 0.6565, 0.4455, 0.6565, 0.4092, 0.4498, 0.4092, 0.4498, 0.4455, 0.5407, 0.4455, 0.5407, 0.4092, 0.5407, 0.4092, 0.5407, 0.4455, 0.4498, 0.4455, 0.4498, 0.4092, 0.5407, 0.5546, 0.5407, 0.6637, 0.4498, 0.6637, 0.4498, 0.5546, 0.2565, 0.5546, 0.2505, 0.6985, 0.6505, 0.6076, 0.6565, 0.5546, 0.6565, 0.5546, 1.056, 0.6637, 1.056, 0.5546, 0.6565, 0.4455, 0.5043, 0.6505, 0.5043, 0.2505, 0.4498, 0.2505, 0.4498, 0.6505, 0.4498, 0.6505, 0.4498, 1.051, 0.5043, 1.051, 0.5043, 0.6505, 0.4498, 0.5546, 0.4498, 0.6985, 0.5043, 0.6985, 0.5407, 0.5546, 0.5407, 0.6565, 0.5043, 0.6505, 0.5043, 1.051, 0.5407, 1.056])
me_mesh_bike_hull.materials.append(mat_dev_kart)
me_mesh_bike_hull.update()

# ---- objects
ob_mesh_kart_hull = bpy.data.objects.new('mesh_kart_hull', me_mesh_kart_hull)
ob_empty = bpy.data.objects.new('Empty', None)
ob_mesh_bike_hull = bpy.data.objects.new('mesh_bike_hull', me_mesh_bike_hull)

# ---- transforms, parenting, visibility, modifiers, constraints
ob_mesh_kart_hull.location = (1.093e-14, 0.0, 0.0)
_m = ob_mesh_kart_hull.modifiers.new('Auto Smooth', 'NODES')
_m.node_group = ng_auto_smooth
_gi = [s.identifier for s in ng_auto_smooth.interface.items_tree if s.item_type == 'SOCKET' and s.in_out == 'INPUT']
_m[_gi[1]] = 0.5236  # Angle
ob_empty.location = (3.349e-15, -5.0, 30.0)
ob_empty.rotation_euler = (1.571, -0.0, 4.712)
ob_empty.scale = (16.0, 16.0, 16.0)
ob_empty.empty_display_type = 'IMAGE'
ob_empty.empty_display_size = 5.0
ob_mesh_bike_hull.location = (0.0, 0.0, 0.0)

# ---- collection membership
scene.collection.objects.link(ob_mesh_kart_hull)
scene.collection.objects.link(ob_empty)
scene.collection.objects.link(ob_mesh_bike_hull)

# ---- scene / render settings (as saved in the file)
scene.frame_start = 1; scene.frame_end = 250; scene.frame_set(1)
scene.render.engine = 'BLENDER_EEVEE_NEXT'
scene.cycles.sampling_pattern = 'TABULATED_SOBOL'
scene.view_settings.view_transform = 'Filmic'
bpy.context.view_layer.update()

# ---- added for rendering (the .blend has no active camera and no usable light): camera, sun
cam_auto = bpy.data.cameras.new('AutoCamera')
cam_auto.lens = 50.0
cam_auto.sensor_width = 36.0
cam_auto.clip_end = 1292.84
ob_auto_camera = bpy.data.objects.new('AutoCamera', cam_auto)
scene.collection.objects.link(ob_auto_camera)
ob_auto_camera.location = (73.6664, -97.3996, 70.0525)
ob_auto_camera.rotation_euler = (1.09748, -7.21219e-08, 0.694738)
scene.camera = ob_auto_camera
light_auto_sun = bpy.data.lights.new('AutoSun', 'SUN')
light_auto_sun.energy = 3.0
light_auto_sun.angle = 0.0523599
ob_auto_sun = bpy.data.objects.new('AutoSun', light_auto_sun)
scene.collection.objects.link(ob_auto_sun)
ob_auto_sun.rotation_euler = (0.872665, 0.174533, 0.523599)
bpy.context.view_layer.update()
